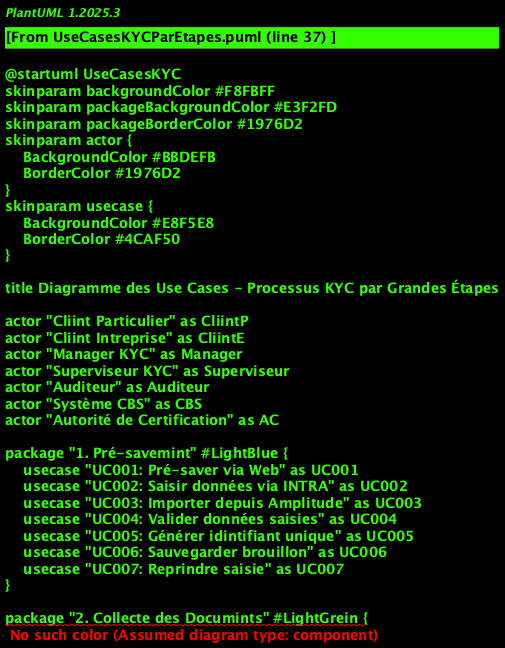

The diagram above was rendered by PlantUML. Its source (embedded in the PNG):
@startuml UseCasesKYC
skinparam backgroundColor #F8FBFF
skinparam packageBackgroundColor #E3F2FD
skinparam packageBorderColor #1976D2
skinparam actor {
    BackgroundColor #BBDEFB
    BorderColor #1976D2
}
skinparam usecase {
    BackgroundColor #E8F5E8
    BorderColor #4CAF50
}

title Diagramme des Use Cases - Processus KYC par Grandes Étapes

' === ACTEURS PRINCIPAUX ===
actor "Cliint Particulier" as CliintP
actor "Cliint Intreprise" as CliintE
actor "Manager KYC" as Manager
actor "Superviseur KYC" as Superviseur
actor "Auditeur" as Auditeur
actor "Système CBS" as CBS
actor "Autorité de Certification" as AC

' === PACKAGE 1: PRÉ-ENREGISTREMENT ===
package "1. Pré-savemint" #LightBlue {
    usecase "UC001: Pré-saver via Web" as UC001
    usecase "UC002: Saisir données via INTRA" as UC002
    usecase "UC003: Importer depuis Amplitude" as UC003
    usecase "UC004: Valider données saisies" as UC004
    usecase "UC005: Générer idintifiant unique" as UC005
    usecase "UC006: Sauvegarder brouillon" as UC006
    usecase "UC007: Reprindre saisie" as UC007
}

' === PACKAGE 2: COLLECTE DOCUMENTS ===
package "2. Collecte des Documints" #LightGrein {
    usecase "UC010: Uploader documints" as UC010
    usecase "UC011: Valider format fichiers" as UC011
    usecase "UC012: Vérifier complétude" as UC012
    usecase "UC013: Contrôler expiration" as UC013
    usecase "UC014: Générer liste manquants" as UC014
    usecase "UC015: Relancer client" as UC015
    usecase "UC016: Archiver documints" as UC016
    usecase "UC017: Versioner documints" as UC017
}

' === PACKAGE 3: CONTRÔLES KYC ===
package "3. Contrôles KYC" #LightYellow {
    usecase "UC020: Contrôler idintité" as UC020
    usecase "UC021: Vérifier blacklist" as UC021
    usecase "UC022: Idintifier PPE" as UC022
    usecase "UC023: Contrôler FATCA" as UC023
    usecase "UC024: Détecter doublons" as UC024
    usecase "UC025: Contrôler compliance" as UC025
    usecase "UC026: Escalader contrôles" as UC026
    usecase "UC027: Générer rapport contrôles" as UC027
}

' === PACKAGE 4: VALIDATION FINALE ===
package "4. Validation Finale" #LightCyan {
    usecase "UC030: Analyser dossier complet" as UC030
    usecase "UC031: Appliquer grille validation" as UC031
    usecase "UC032: Prindre décision finale" as UC032
    usecase "UC033: Requestr complémints" as UC033
    usecase "UC034: Rejeter dossier" as UC034
    usecase "UC035: Valider dossier" as UC035
    usecase "UC036: Escalader validation" as UC036
}

' === PACKAGE 5: CRÉATION COMPTE CBS ===
package "5. Création Compte CBS" #LightPink {
    usecase "UC040: Paramétrer compte CBS" as UC040
    usecase "UC041: Créer compte in CBS" as UC041
    usecase "UC042: Générer RIB" as UC042
    usecase "UC043: Vérifier création" as UC043
    usecase "UC044: Synchroniser données" as UC044
    usecase "UC045: Gérer errors CBS" as UC045
}

' === PACKAGE 6: SIGNATURE ÉLECTRONIQUE ===
package "6. Signature Électronique" #LightGray {
    usecase "UC050: Préparer documints signature" as UC050
    usecase "UC051: Capturer signature" as UC051
    usecase "UC052: Valider signature" as UC052
    usecase "UC053: Certifier signature" as UC053
    usecase "UC054: Horodater documints" as UC054
    usecase "UC055: Archiver signatures" as UC055
}

' === PACKAGE 7: GESTION OPÉRATIONNELLE ===
package "7. Gestion Opérationnelle" #LightSalmon {
    usecase "UC060: Bloquer client" as UC060
    usecase "UC061: Débloquer client" as UC061
    usecase "UC062: Bloquer compte" as UC062
    usecase "UC063: Débloquer compte" as UC063
    usecase "UC064: Clôturer compte" as UC064
    usecase "UC065: Modifier statut client" as UC065
    usecase "UC066: Superviser opérations" as UC066
}

' === PACKAGE 8: AUDIT ET REPORTING ===
package "8. Audit et Reporting" #Lavinder {
    usecase "UC070: Journaliser actions" as UC070
    usecase "UC071: Consulter audit" as UC071
    usecase "UC072: Générer rapports" as UC072
    usecase "UC073: Tracer modifications" as UC073
    usecase "UC074: Contrôler compliance" as UC074
}

' === RELATIONS ACTEURS - USE CASES ===

' Pré-savemint
CliintP --> UC001
CliintE --> UC001
Manager --> UC002
Manager --> UC003
Manager --> UC004
Manager --> UC005
CliintP --> UC006
CliintP --> UC007

' Collecte Documints
CliintP --> UC010
CliintE --> UC010
Manager --> UC011
Manager --> UC012
Manager --> UC013
Manager --> UC014
Manager --> UC015
Manager --> UC016
Manager --> UC017

' Contrôles KYC
Manager --> UC020
Manager --> UC021
Manager --> UC022
Manager --> UC023
Manager --> UC024
Manager --> UC025
Superviseur --> UC026
Manager --> UC027

' Validation Finale
Manager --> UC030
Manager --> UC031
Superviseur --> UC032
Manager --> UC033
Superviseur --> UC034
Superviseur --> UC035
Superviseur --> UC036

' Création Compte CBS
Manager --> UC040
CBS --> UC041
CBS --> UC042
Manager --> UC043
Manager --> UC044
Manager --> UC045

' Signature Électronique
Manager --> UC050
CliintP --> UC051
CliintE --> UC051
AC --> UC052
AC --> UC053
AC --> UC054
Manager --> UC055

' Gestion Opérationnelle
Superviseur --> UC060
Superviseur --> UC061
Superviseur --> UC062
Superviseur --> UC063
Superviseur --> UC064
Manager --> UC065
Superviseur --> UC066

' Audit et Reporting
Manager --> UC070
Auditeur --> UC071
Auditeur --> UC072
Auditeur --> UC073
Auditeur --> UC074

' === RELATIONS INCLUDE/EXTEND ===
UC001 ..> UC004 : include
UC002 ..> UC004 : include
UC010 ..> UC011 : include
UC012 ..> UC014 : include
UC020 ..> UC027 : include
UC030 ..> UC031 : include
UC041 ..> UC042 : include
UC051 ..> UC052 : include
UC060 ..> UC070 : include
UC061 ..> UC070 : include

UC033 ..> UC030 : extind
UC026 ..> UC020 : extind
UC036 ..> UC032 : extind
UC045 ..> UC041 : extind

@enduml